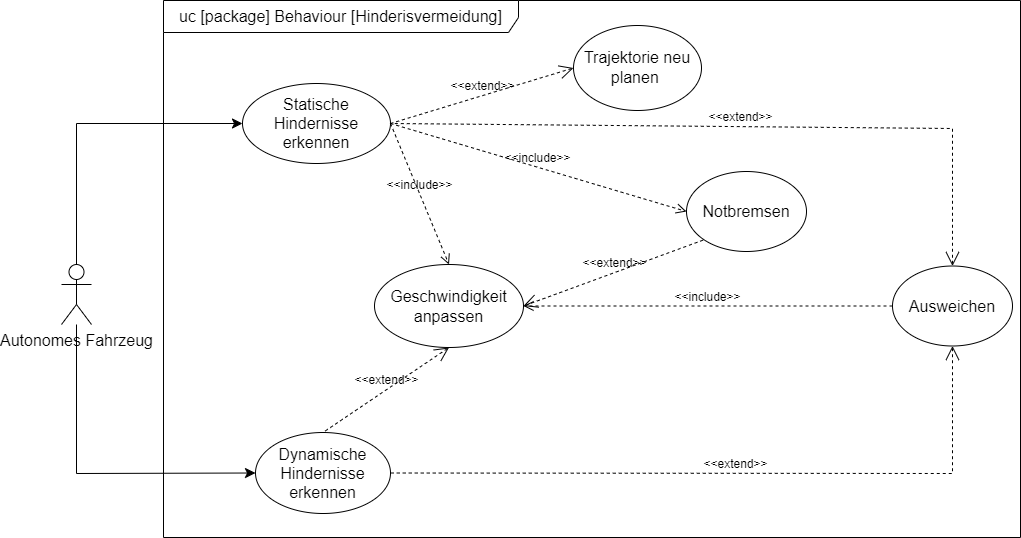

The diagram above was exported from draw.io. Its source (the exported page's mxGraphModel, read from the mxfile embedded in the PNG):
<mxGraphModel dx="3185" dy="822" grid="0" gridSize="10" guides="1" tooltips="1" connect="1" arrows="1" fold="1" page="0" pageScale="1" pageWidth="827" pageHeight="1169" math="0" shadow="0">
  <root>
    <mxCell id="0" />
    <mxCell id="1" parent="0" />
    <mxCell id="jTq6OrrfIvA0bQppSqG0-1" value="Ausweichen" style="ellipse;whiteSpace=wrap;html=1;fontSize=16;" parent="1" vertex="1">
      <mxGeometry x="-44" y="354.5" width="120" height="80" as="geometry" />
    </mxCell>
    <mxCell id="jTq6OrrfIvA0bQppSqG0-2" value="Dynamische Hindernisse erkennen" style="ellipse;whiteSpace=wrap;html=1;fontSize=16;" parent="1" vertex="1">
      <mxGeometry x="-681" y="521" width="135" height="81" as="geometry" />
    </mxCell>
    <mxCell id="jTq6OrrfIvA0bQppSqG0-3" value="Geschwindigkeit anpassen" style="ellipse;whiteSpace=wrap;html=1;fontSize=16;" parent="1" vertex="1">
      <mxGeometry x="-562" y="353" width="149" height="83" as="geometry" />
    </mxCell>
    <mxCell id="jTq6OrrfIvA0bQppSqG0-4" value="Notbremsen" style="ellipse;whiteSpace=wrap;html=1;fontSize=16;" parent="1" vertex="1">
      <mxGeometry x="-250" y="260" width="120" height="80" as="geometry" />
    </mxCell>
    <mxCell id="jTq6OrrfIvA0bQppSqG0-5" value="Statische Hindernisse erkennen" style="ellipse;whiteSpace=wrap;html=1;fontSize=16;" parent="1" vertex="1">
      <mxGeometry x="-694" y="172" width="148" height="80" as="geometry" />
    </mxCell>
    <mxCell id="jTq6OrrfIvA0bQppSqG0-6" value="Trajektorie neu planen&amp;nbsp;" style="ellipse;whiteSpace=wrap;html=1;fontSize=16;" parent="1" vertex="1">
      <mxGeometry x="-363" y="114" width="128" height="85" as="geometry" />
    </mxCell>
    <mxCell id="jTq6OrrfIvA0bQppSqG0-8" style="edgeStyle=none;curved=0;rounded=0;orthogonalLoop=1;jettySize=auto;html=1;entryX=0;entryY=0.5;entryDx=0;entryDy=0;fontSize=12;startSize=8;endSize=8;" parent="1" source="jTq6OrrfIvA0bQppSqG0-7" target="jTq6OrrfIvA0bQppSqG0-5" edge="1">
      <mxGeometry relative="1" as="geometry">
        <Array as="points">
          <mxPoint x="-860" y="212" />
        </Array>
      </mxGeometry>
    </mxCell>
    <mxCell id="jTq6OrrfIvA0bQppSqG0-9" style="edgeStyle=none;curved=0;rounded=0;orthogonalLoop=1;jettySize=auto;html=1;entryX=0;entryY=0.5;entryDx=0;entryDy=0;fontSize=12;startSize=8;endSize=8;" parent="1" source="jTq6OrrfIvA0bQppSqG0-7" target="jTq6OrrfIvA0bQppSqG0-2" edge="1">
      <mxGeometry relative="1" as="geometry">
        <Array as="points">
          <mxPoint x="-860" y="562" />
        </Array>
      </mxGeometry>
    </mxCell>
    <mxCell id="jTq6OrrfIvA0bQppSqG0-7" value="Autonomes Fahrzeug" style="shape=umlActor;verticalLabelPosition=bottom;verticalAlign=top;html=1;outlineConnect=0;fontSize=16;" parent="1" vertex="1">
      <mxGeometry x="-875" y="353" width="30" height="60" as="geometry" />
    </mxCell>
    <mxCell id="jTq6OrrfIvA0bQppSqG0-11" value="&amp;lt;&amp;lt;include&amp;gt;&amp;gt;" style="edgeStyle=none;html=1;endArrow=open;verticalAlign=bottom;dashed=1;labelBackgroundColor=none;rounded=0;fontSize=12;startSize=8;endSize=8;curved=0;exitX=1;exitY=0.5;exitDx=0;exitDy=0;entryX=0.5;entryY=0;entryDx=0;entryDy=0;" parent="1" source="jTq6OrrfIvA0bQppSqG0-5" target="jTq6OrrfIvA0bQppSqG0-3" edge="1">
      <mxGeometry width="160" relative="1" as="geometry">
        <mxPoint x="-567" y="430" as="sourcePoint" />
        <mxPoint x="-407" y="430" as="targetPoint" />
      </mxGeometry>
    </mxCell>
    <mxCell id="jTq6OrrfIvA0bQppSqG0-12" value="&amp;lt;&amp;lt;include&amp;gt;&amp;gt;" style="edgeStyle=none;html=1;endArrow=open;verticalAlign=bottom;dashed=1;labelBackgroundColor=none;rounded=0;fontSize=12;startSize=8;endSize=8;curved=0;exitX=1;exitY=0.5;exitDx=0;exitDy=0;entryX=0;entryY=0.5;entryDx=0;entryDy=0;" parent="1" source="jTq6OrrfIvA0bQppSqG0-5" target="jTq6OrrfIvA0bQppSqG0-4" edge="1">
      <mxGeometry width="160" relative="1" as="geometry">
        <mxPoint x="-567" y="430" as="sourcePoint" />
        <mxPoint x="-407" y="430" as="targetPoint" />
      </mxGeometry>
    </mxCell>
    <mxCell id="jTq6OrrfIvA0bQppSqG0-13" value="&amp;lt;&amp;lt;include&amp;gt;&amp;gt;" style="edgeStyle=none;html=1;endArrow=open;verticalAlign=bottom;dashed=1;labelBackgroundColor=none;rounded=0;fontSize=12;startSize=8;endSize=8;curved=0;exitX=0;exitY=0.5;exitDx=0;exitDy=0;entryX=1;entryY=0.5;entryDx=0;entryDy=0;" parent="1" source="jTq6OrrfIvA0bQppSqG0-1" target="jTq6OrrfIvA0bQppSqG0-3" edge="1">
      <mxGeometry width="160" relative="1" as="geometry">
        <mxPoint x="-536" y="222" as="sourcePoint" />
        <mxPoint x="-240" y="310" as="targetPoint" />
      </mxGeometry>
    </mxCell>
    <mxCell id="jTq6OrrfIvA0bQppSqG0-14" value="&amp;lt;&amp;lt;extend&amp;gt;&amp;gt;" style="edgeStyle=none;html=1;startArrow=open;endArrow=none;startSize=12;verticalAlign=bottom;dashed=1;labelBackgroundColor=none;rounded=0;fontSize=12;curved=0;entryX=0;entryY=1;entryDx=0;entryDy=0;exitX=1;exitY=0.5;exitDx=0;exitDy=0;" parent="1" source="jTq6OrrfIvA0bQppSqG0-3" target="jTq6OrrfIvA0bQppSqG0-4" edge="1">
      <mxGeometry width="160" relative="1" as="geometry">
        <mxPoint x="-361" y="405" as="sourcePoint" />
        <mxPoint x="-371" y="430" as="targetPoint" />
      </mxGeometry>
    </mxCell>
    <mxCell id="jTq6OrrfIvA0bQppSqG0-15" value="&amp;lt;&amp;lt;extend&amp;gt;&amp;gt;" style="edgeStyle=none;html=1;startArrow=open;endArrow=none;startSize=12;verticalAlign=bottom;dashed=1;labelBackgroundColor=none;rounded=0;fontSize=12;curved=0;exitX=0;exitY=0.5;exitDx=0;exitDy=0;entryX=1;entryY=0.5;entryDx=0;entryDy=0;" parent="1" source="jTq6OrrfIvA0bQppSqG0-6" target="jTq6OrrfIvA0bQppSqG0-5" edge="1">
      <mxGeometry width="160" relative="1" as="geometry">
        <mxPoint x="-424" y="375" as="sourcePoint" />
        <mxPoint x="-222" y="338" as="targetPoint" />
      </mxGeometry>
    </mxCell>
    <mxCell id="jTq6OrrfIvA0bQppSqG0-16" value="&amp;lt;&amp;lt;extend&amp;gt;&amp;gt;" style="edgeStyle=none;html=1;startArrow=open;endArrow=none;startSize=12;verticalAlign=bottom;dashed=1;labelBackgroundColor=none;rounded=0;fontSize=12;curved=0;entryX=0.5;entryY=0;entryDx=0;entryDy=0;exitX=0.5;exitY=1;exitDx=0;exitDy=0;" parent="1" source="jTq6OrrfIvA0bQppSqG0-3" target="jTq6OrrfIvA0bQppSqG0-2" edge="1">
      <mxGeometry width="160" relative="1" as="geometry">
        <mxPoint x="-587" y="430" as="sourcePoint" />
        <mxPoint x="-427" y="430" as="targetPoint" />
      </mxGeometry>
    </mxCell>
    <mxCell id="jTq6OrrfIvA0bQppSqG0-17" value="&amp;lt;&amp;lt;extend&amp;gt;&amp;gt;" style="edgeStyle=none;html=1;startArrow=open;endArrow=none;startSize=12;verticalAlign=bottom;dashed=1;labelBackgroundColor=none;rounded=0;fontSize=12;curved=0;entryX=1;entryY=0.5;entryDx=0;entryDy=0;exitX=0.5;exitY=1;exitDx=0;exitDy=0;" parent="1" source="jTq6OrrfIvA0bQppSqG0-1" target="jTq6OrrfIvA0bQppSqG0-2" edge="1">
      <mxGeometry width="160" relative="1" as="geometry">
        <mxPoint x="-587" y="430" as="sourcePoint" />
        <mxPoint x="-427" y="430" as="targetPoint" />
        <Array as="points">
          <mxPoint x="16" y="562" />
        </Array>
      </mxGeometry>
    </mxCell>
    <mxCell id="jTq6OrrfIvA0bQppSqG0-18" value="&amp;lt;&amp;lt;extend&amp;gt;&amp;gt;" style="edgeStyle=none;html=1;startArrow=open;endArrow=none;startSize=12;verticalAlign=bottom;dashed=1;labelBackgroundColor=none;rounded=0;fontSize=12;curved=0;entryX=1;entryY=0.5;entryDx=0;entryDy=0;exitX=0.5;exitY=0;exitDx=0;exitDy=0;" parent="1" source="jTq6OrrfIvA0bQppSqG0-1" target="jTq6OrrfIvA0bQppSqG0-5" edge="1">
      <mxGeometry width="160" relative="1" as="geometry">
        <mxPoint x="-402" y="430" as="sourcePoint" />
        <mxPoint x="-242" y="430" as="targetPoint" />
        <Array as="points">
          <mxPoint x="16" y="217" />
        </Array>
      </mxGeometry>
    </mxCell>
    <mxCell id="jTq6OrrfIvA0bQppSqG0-19" value="uc [package] Behaviour [Hinderisvermeidung]" style="shape=umlFrame;whiteSpace=wrap;html=1;pointerEvents=0;fontSize=16;width=355;height=32;" parent="1" vertex="1">
      <mxGeometry x="-773" y="89" width="857" height="537" as="geometry" />
    </mxCell>
  </root>
</mxGraphModel>